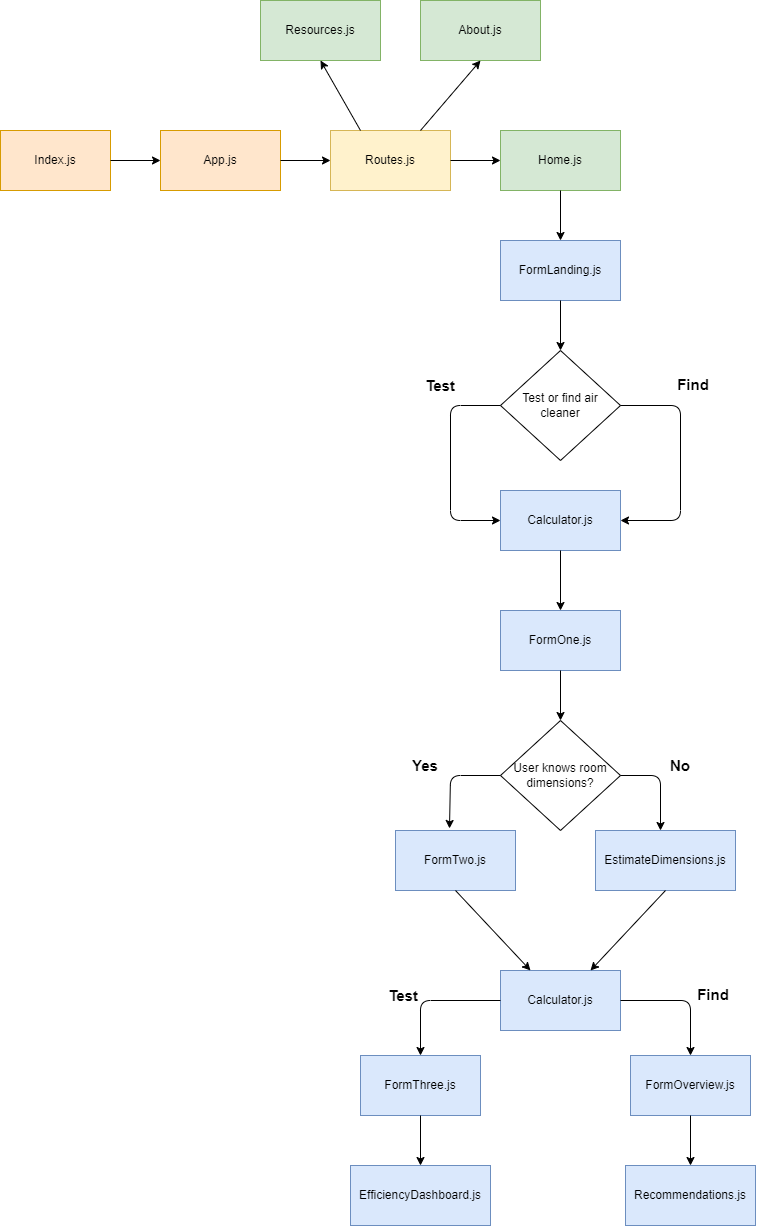

The diagram above was exported from draw.io. Its source (the exported page's mxGraphModel, read from the mxfile embedded in the PNG):
<mxGraphModel dx="2660" dy="2220" grid="1" gridSize="10" guides="1" tooltips="1" connect="1" arrows="1" fold="1" page="1" pageScale="1" pageWidth="850" pageHeight="1100" math="0" shadow="0">
  <root>
    <mxCell id="0" />
    <mxCell id="1" parent="0" />
    <mxCell id="VgWsI4-Jl4LiDRE-krkJ-1" value="Index.js" style="rounded=0;whiteSpace=wrap;html=1;fillColor=#ffe6cc;strokeColor=#d79b00;" vertex="1" parent="1">
      <mxGeometry x="30" y="280" width="110" height="60" as="geometry" />
    </mxCell>
    <mxCell id="VgWsI4-Jl4LiDRE-krkJ-2" value="App.js" style="rounded=0;whiteSpace=wrap;html=1;fillColor=#ffe6cc;strokeColor=#d79b00;" vertex="1" parent="1">
      <mxGeometry x="190" y="280" width="120" height="60" as="geometry" />
    </mxCell>
    <mxCell id="VgWsI4-Jl4LiDRE-krkJ-3" value="Routes.js" style="rounded=0;whiteSpace=wrap;html=1;fillColor=#fff2cc;strokeColor=#d6b656;" vertex="1" parent="1">
      <mxGeometry x="360" y="280" width="120" height="60" as="geometry" />
    </mxCell>
    <mxCell id="VgWsI4-Jl4LiDRE-krkJ-4" value="Home.js" style="rounded=0;whiteSpace=wrap;html=1;fillColor=#d5e8d4;strokeColor=#82b366;" vertex="1" parent="1">
      <mxGeometry x="530" y="280" width="120" height="60" as="geometry" />
    </mxCell>
    <mxCell id="VgWsI4-Jl4LiDRE-krkJ-5" value="Resources.js" style="rounded=0;whiteSpace=wrap;html=1;fillColor=#d5e8d4;strokeColor=#82b366;" vertex="1" parent="1">
      <mxGeometry x="290" y="150" width="120" height="60" as="geometry" />
    </mxCell>
    <mxCell id="VgWsI4-Jl4LiDRE-krkJ-6" value="About.js" style="rounded=0;whiteSpace=wrap;html=1;fillColor=#d5e8d4;strokeColor=#82b366;" vertex="1" parent="1">
      <mxGeometry x="450" y="150" width="120" height="60" as="geometry" />
    </mxCell>
    <mxCell id="VgWsI4-Jl4LiDRE-krkJ-7" value="FormLanding.js" style="rounded=0;whiteSpace=wrap;html=1;fillColor=#dae8fc;strokeColor=#6c8ebf;" vertex="1" parent="1">
      <mxGeometry x="530" y="390" width="120" height="60" as="geometry" />
    </mxCell>
    <mxCell id="VgWsI4-Jl4LiDRE-krkJ-12" value="" style="endArrow=classic;html=1;rounded=1;entryX=0.5;entryY=1;entryDx=0;entryDy=0;exitX=0.25;exitY=0;exitDx=0;exitDy=0;" edge="1" parent="1" source="VgWsI4-Jl4LiDRE-krkJ-3" target="VgWsI4-Jl4LiDRE-krkJ-5">
      <mxGeometry width="50" height="50" relative="1" as="geometry">
        <mxPoint x="360" y="420" as="sourcePoint" />
        <mxPoint x="410" y="370" as="targetPoint" />
      </mxGeometry>
    </mxCell>
    <mxCell id="VgWsI4-Jl4LiDRE-krkJ-13" value="" style="endArrow=classic;html=1;rounded=1;entryX=0.5;entryY=1;entryDx=0;entryDy=0;" edge="1" parent="1" target="VgWsI4-Jl4LiDRE-krkJ-6">
      <mxGeometry width="50" height="50" relative="1" as="geometry">
        <mxPoint x="450" y="280" as="sourcePoint" />
        <mxPoint x="410" y="370" as="targetPoint" />
      </mxGeometry>
    </mxCell>
    <mxCell id="VgWsI4-Jl4LiDRE-krkJ-14" value="" style="endArrow=classic;html=1;rounded=1;entryX=0;entryY=0.5;entryDx=0;entryDy=0;exitX=1;exitY=0.5;exitDx=0;exitDy=0;" edge="1" parent="1" source="VgWsI4-Jl4LiDRE-krkJ-3" target="VgWsI4-Jl4LiDRE-krkJ-4">
      <mxGeometry width="50" height="50" relative="1" as="geometry">
        <mxPoint x="360" y="420" as="sourcePoint" />
        <mxPoint x="410" y="370" as="targetPoint" />
      </mxGeometry>
    </mxCell>
    <mxCell id="VgWsI4-Jl4LiDRE-krkJ-15" value="" style="endArrow=classic;html=1;rounded=1;entryX=0.5;entryY=0;entryDx=0;entryDy=0;exitX=0.5;exitY=1;exitDx=0;exitDy=0;" edge="1" parent="1" source="VgWsI4-Jl4LiDRE-krkJ-4" target="VgWsI4-Jl4LiDRE-krkJ-7">
      <mxGeometry width="50" height="50" relative="1" as="geometry">
        <mxPoint x="360" y="420" as="sourcePoint" />
        <mxPoint x="410" y="370" as="targetPoint" />
      </mxGeometry>
    </mxCell>
    <mxCell id="VgWsI4-Jl4LiDRE-krkJ-16" value="" style="endArrow=classic;html=1;rounded=1;entryX=0;entryY=0.5;entryDx=0;entryDy=0;exitX=1;exitY=0.5;exitDx=0;exitDy=0;" edge="1" parent="1" source="VgWsI4-Jl4LiDRE-krkJ-1" target="VgWsI4-Jl4LiDRE-krkJ-2">
      <mxGeometry width="50" height="50" relative="1" as="geometry">
        <mxPoint x="360" y="420" as="sourcePoint" />
        <mxPoint x="410" y="370" as="targetPoint" />
      </mxGeometry>
    </mxCell>
    <mxCell id="VgWsI4-Jl4LiDRE-krkJ-17" value="" style="endArrow=classic;html=1;rounded=1;entryX=0;entryY=0.5;entryDx=0;entryDy=0;exitX=1;exitY=0.5;exitDx=0;exitDy=0;" edge="1" parent="1" source="VgWsI4-Jl4LiDRE-krkJ-2" target="VgWsI4-Jl4LiDRE-krkJ-3">
      <mxGeometry width="50" height="50" relative="1" as="geometry">
        <mxPoint x="360" y="420" as="sourcePoint" />
        <mxPoint x="410" y="370" as="targetPoint" />
      </mxGeometry>
    </mxCell>
    <mxCell id="VgWsI4-Jl4LiDRE-krkJ-18" value="FormOne.js" style="rounded=0;whiteSpace=wrap;html=1;fillColor=#dae8fc;strokeColor=#6c8ebf;" vertex="1" parent="1">
      <mxGeometry x="530" y="760" width="120" height="60" as="geometry" />
    </mxCell>
    <mxCell id="VgWsI4-Jl4LiDRE-krkJ-19" value="FormTwo.js" style="rounded=0;whiteSpace=wrap;html=1;fillColor=#dae8fc;strokeColor=#6c8ebf;" vertex="1" parent="1">
      <mxGeometry x="425" y="980" width="120" height="60" as="geometry" />
    </mxCell>
    <mxCell id="VgWsI4-Jl4LiDRE-krkJ-21" value="User knows room dimensions?" style="rhombus;whiteSpace=wrap;html=1;" vertex="1" parent="1">
      <mxGeometry x="530" y="870" width="120" height="110" as="geometry" />
    </mxCell>
    <mxCell id="VgWsI4-Jl4LiDRE-krkJ-22" value="EstimateDimensions.js" style="rounded=0;whiteSpace=wrap;html=1;fillColor=#dae8fc;strokeColor=#6c8ebf;" vertex="1" parent="1">
      <mxGeometry x="625" y="980" width="140" height="60" as="geometry" />
    </mxCell>
    <mxCell id="VgWsI4-Jl4LiDRE-krkJ-24" value="" style="endArrow=classic;html=1;rounded=1;exitX=0;exitY=0.5;exitDx=0;exitDy=0;entryX=0.45;entryY=-0.034;entryDx=0;entryDy=0;entryPerimeter=0;" edge="1" parent="1" source="VgWsI4-Jl4LiDRE-krkJ-21" target="VgWsI4-Jl4LiDRE-krkJ-19">
      <mxGeometry width="50" height="50" relative="1" as="geometry">
        <mxPoint x="470" y="870" as="sourcePoint" />
        <mxPoint x="520" y="820" as="targetPoint" />
        <Array as="points">
          <mxPoint x="480" y="925" />
        </Array>
      </mxGeometry>
    </mxCell>
    <mxCell id="VgWsI4-Jl4LiDRE-krkJ-25" value="" style="endArrow=classic;html=1;rounded=1;exitX=1;exitY=0.5;exitDx=0;exitDy=0;entryX=0.5;entryY=0;entryDx=0;entryDy=0;" edge="1" parent="1" source="VgWsI4-Jl4LiDRE-krkJ-21">
      <mxGeometry width="50" height="50" relative="1" as="geometry">
        <mxPoint x="470" y="870" as="sourcePoint" />
        <mxPoint x="690" y="980" as="targetPoint" />
        <Array as="points">
          <mxPoint x="690" y="925" />
        </Array>
      </mxGeometry>
    </mxCell>
    <mxCell id="VgWsI4-Jl4LiDRE-krkJ-26" value="" style="endArrow=classic;html=1;rounded=1;exitX=0.5;exitY=1;exitDx=0;exitDy=0;entryX=0.5;entryY=0;entryDx=0;entryDy=0;" edge="1" parent="1" source="VgWsI4-Jl4LiDRE-krkJ-18" target="VgWsI4-Jl4LiDRE-krkJ-21">
      <mxGeometry width="50" height="50" relative="1" as="geometry">
        <mxPoint x="490" y="850" as="sourcePoint" />
        <mxPoint x="540" y="800" as="targetPoint" />
      </mxGeometry>
    </mxCell>
    <mxCell id="VgWsI4-Jl4LiDRE-krkJ-40" value="Test or find air cleaner" style="rhombus;whiteSpace=wrap;html=1;" vertex="1" parent="1">
      <mxGeometry x="530" y="500" width="120" height="110" as="geometry" />
    </mxCell>
    <mxCell id="VgWsI4-Jl4LiDRE-krkJ-41" value="Calculator.js" style="rounded=0;whiteSpace=wrap;html=1;fillColor=#dae8fc;strokeColor=#6c8ebf;" vertex="1" parent="1">
      <mxGeometry x="530" y="640" width="120" height="60" as="geometry" />
    </mxCell>
    <mxCell id="VgWsI4-Jl4LiDRE-krkJ-42" value="" style="endArrow=classic;html=1;rounded=1;exitX=0;exitY=0.5;exitDx=0;exitDy=0;entryX=0;entryY=0.5;entryDx=0;entryDy=0;" edge="1" parent="1" target="VgWsI4-Jl4LiDRE-krkJ-41">
      <mxGeometry width="50" height="50" relative="1" as="geometry">
        <mxPoint x="530" y="555" as="sourcePoint" />
        <mxPoint x="480" y="610" as="targetPoint" />
        <Array as="points">
          <mxPoint x="480" y="555" />
          <mxPoint x="480" y="670" />
        </Array>
      </mxGeometry>
    </mxCell>
    <mxCell id="VgWsI4-Jl4LiDRE-krkJ-43" value="" style="endArrow=classic;html=1;rounded=1;exitX=1;exitY=0.5;exitDx=0;exitDy=0;entryX=1;entryY=0.5;entryDx=0;entryDy=0;" edge="1" parent="1" source="VgWsI4-Jl4LiDRE-krkJ-40" target="VgWsI4-Jl4LiDRE-krkJ-41">
      <mxGeometry width="50" height="50" relative="1" as="geometry">
        <mxPoint x="760" y="570" as="sourcePoint" />
        <mxPoint x="760" y="685" as="targetPoint" />
        <Array as="points">
          <mxPoint x="710" y="555" />
          <mxPoint x="710" y="670" />
        </Array>
      </mxGeometry>
    </mxCell>
    <mxCell id="VgWsI4-Jl4LiDRE-krkJ-44" value="Calculator.js" style="rounded=0;whiteSpace=wrap;html=1;fillColor=#dae8fc;strokeColor=#6c8ebf;" vertex="1" parent="1">
      <mxGeometry x="530" y="1120" width="120" height="60" as="geometry" />
    </mxCell>
    <mxCell id="VgWsI4-Jl4LiDRE-krkJ-46" value="" style="endArrow=classic;html=1;rounded=1;exitX=0.5;exitY=1;exitDx=0;exitDy=0;entryX=0.25;entryY=0;entryDx=0;entryDy=0;" edge="1" parent="1" source="VgWsI4-Jl4LiDRE-krkJ-19" target="VgWsI4-Jl4LiDRE-krkJ-44">
      <mxGeometry width="50" height="50" relative="1" as="geometry">
        <mxPoint x="455" y="1020" as="sourcePoint" />
        <mxPoint x="505" y="970" as="targetPoint" />
      </mxGeometry>
    </mxCell>
    <mxCell id="VgWsI4-Jl4LiDRE-krkJ-48" value="" style="endArrow=classic;html=1;rounded=1;exitX=0.5;exitY=1;exitDx=0;exitDy=0;entryX=0.75;entryY=0;entryDx=0;entryDy=0;" edge="1" parent="1" source="VgWsI4-Jl4LiDRE-krkJ-22" target="VgWsI4-Jl4LiDRE-krkJ-44">
      <mxGeometry width="50" height="50" relative="1" as="geometry">
        <mxPoint x="455" y="1020" as="sourcePoint" />
        <mxPoint x="565" y="1090" as="targetPoint" />
      </mxGeometry>
    </mxCell>
    <mxCell id="VgWsI4-Jl4LiDRE-krkJ-49" value="Yes" style="text;html=1;strokeColor=none;fillColor=none;align=center;verticalAlign=middle;whiteSpace=wrap;rounded=0;fontStyle=1;fontSize=15;" vertex="1" parent="1">
      <mxGeometry x="425" y="900" width="60" height="30" as="geometry" />
    </mxCell>
    <mxCell id="VgWsI4-Jl4LiDRE-krkJ-53" value="No" style="text;html=1;strokeColor=none;fillColor=none;align=center;verticalAlign=middle;whiteSpace=wrap;rounded=0;fontStyle=1;fontSize=15;" vertex="1" parent="1">
      <mxGeometry x="680" y="900" width="60" height="30" as="geometry" />
    </mxCell>
    <mxCell id="VgWsI4-Jl4LiDRE-krkJ-55" value="" style="endArrow=classic;html=1;rounded=1;exitX=0.5;exitY=1;exitDx=0;exitDy=0;" edge="1" parent="1" source="VgWsI4-Jl4LiDRE-krkJ-41">
      <mxGeometry width="50" height="50" relative="1" as="geometry">
        <mxPoint x="510" y="890" as="sourcePoint" />
        <mxPoint x="590" y="760" as="targetPoint" />
      </mxGeometry>
    </mxCell>
    <mxCell id="VgWsI4-Jl4LiDRE-krkJ-56" value="FormThree.js" style="rounded=0;whiteSpace=wrap;html=1;fillColor=#dae8fc;strokeColor=#6c8ebf;" vertex="1" parent="1">
      <mxGeometry x="390" y="1205" width="120" height="60" as="geometry" />
    </mxCell>
    <mxCell id="VgWsI4-Jl4LiDRE-krkJ-57" value="" style="endArrow=classic;html=1;rounded=1;exitX=0;exitY=0.5;exitDx=0;exitDy=0;entryX=0.5;entryY=0;entryDx=0;entryDy=0;" edge="1" parent="1" target="VgWsI4-Jl4LiDRE-krkJ-56">
      <mxGeometry width="50" height="50" relative="1" as="geometry">
        <mxPoint x="530" y="1149.9999999999998" as="sourcePoint" />
        <mxPoint x="660" y="1035" as="targetPoint" />
        <Array as="points">
          <mxPoint x="450" y="1150" />
        </Array>
      </mxGeometry>
    </mxCell>
    <mxCell id="VgWsI4-Jl4LiDRE-krkJ-58" value="EfficiencyDashboard.js" style="rounded=0;whiteSpace=wrap;html=1;fillColor=#dae8fc;strokeColor=#6c8ebf;" vertex="1" parent="1">
      <mxGeometry x="380" y="1315" width="140" height="60" as="geometry" />
    </mxCell>
    <mxCell id="VgWsI4-Jl4LiDRE-krkJ-63" value="FormOverview.js" style="rounded=0;whiteSpace=wrap;html=1;fillColor=#dae8fc;strokeColor=#6c8ebf;" vertex="1" parent="1">
      <mxGeometry x="660" y="1205" width="120" height="60" as="geometry" />
    </mxCell>
    <mxCell id="VgWsI4-Jl4LiDRE-krkJ-64" value="" style="endArrow=classic;html=1;rounded=1;exitX=1;exitY=0.5;exitDx=0;exitDy=0;entryX=0.5;entryY=0;entryDx=0;entryDy=0;" edge="1" parent="1" target="VgWsI4-Jl4LiDRE-krkJ-63">
      <mxGeometry width="50" height="50" relative="1" as="geometry">
        <mxPoint x="650.0000000000002" y="1149.9999999999998" as="sourcePoint" />
        <mxPoint x="660" y="1035" as="targetPoint" />
        <Array as="points">
          <mxPoint x="720" y="1150" />
        </Array>
      </mxGeometry>
    </mxCell>
    <mxCell id="VgWsI4-Jl4LiDRE-krkJ-65" value="Recommendations.js" style="rounded=0;whiteSpace=wrap;html=1;fillColor=#dae8fc;strokeColor=#6c8ebf;" vertex="1" parent="1">
      <mxGeometry x="655" y="1315" width="130" height="60" as="geometry" />
    </mxCell>
    <mxCell id="VgWsI4-Jl4LiDRE-krkJ-66" value="" style="endArrow=classic;html=1;rounded=1;exitX=0.5;exitY=1;exitDx=0;exitDy=0;entryX=0.5;entryY=0;entryDx=0;entryDy=0;" edge="1" parent="1" source="VgWsI4-Jl4LiDRE-krkJ-56" target="VgWsI4-Jl4LiDRE-krkJ-58">
      <mxGeometry width="50" height="50" relative="1" as="geometry">
        <mxPoint x="625" y="1240" as="sourcePoint" />
        <mxPoint x="675" y="1190" as="targetPoint" />
      </mxGeometry>
    </mxCell>
    <mxCell id="VgWsI4-Jl4LiDRE-krkJ-67" value="" style="endArrow=classic;html=1;rounded=1;exitX=0.5;exitY=1;exitDx=0;exitDy=0;entryX=0.5;entryY=0;entryDx=0;entryDy=0;" edge="1" parent="1" source="VgWsI4-Jl4LiDRE-krkJ-63" target="VgWsI4-Jl4LiDRE-krkJ-65">
      <mxGeometry width="50" height="50" relative="1" as="geometry">
        <mxPoint x="625" y="1240" as="sourcePoint" />
        <mxPoint x="720" y="1310" as="targetPoint" />
      </mxGeometry>
    </mxCell>
    <mxCell id="VgWsI4-Jl4LiDRE-krkJ-68" value="Test" style="text;html=1;strokeColor=none;fillColor=none;align=center;verticalAlign=middle;whiteSpace=wrap;rounded=0;fontStyle=1;fontSize=15;" vertex="1" parent="1">
      <mxGeometry x="402.5" y="1130" width="60" height="30" as="geometry" />
    </mxCell>
    <mxCell id="VgWsI4-Jl4LiDRE-krkJ-69" value="Find" style="text;html=1;strokeColor=none;fillColor=none;align=center;verticalAlign=middle;whiteSpace=wrap;rounded=0;fontStyle=1;fontSize=15;" vertex="1" parent="1">
      <mxGeometry x="712.5" y="1129" width="60" height="30" as="geometry" />
    </mxCell>
    <mxCell id="VgWsI4-Jl4LiDRE-krkJ-73" value="Test" style="text;html=1;strokeColor=none;fillColor=none;align=center;verticalAlign=middle;whiteSpace=wrap;rounded=0;fontStyle=1;fontSize=15;" vertex="1" parent="1">
      <mxGeometry x="440" y="520" width="60" height="30" as="geometry" />
    </mxCell>
    <mxCell id="VgWsI4-Jl4LiDRE-krkJ-74" value="Find" style="text;html=1;strokeColor=none;fillColor=none;align=center;verticalAlign=middle;whiteSpace=wrap;rounded=0;fontStyle=1;fontSize=15;" vertex="1" parent="1">
      <mxGeometry x="693" y="519" width="60" height="30" as="geometry" />
    </mxCell>
    <mxCell id="VgWsI4-Jl4LiDRE-krkJ-75" value="" style="endArrow=classic;html=1;rounded=1;exitX=0.5;exitY=1;exitDx=0;exitDy=0;entryX=0.5;entryY=0;entryDx=0;entryDy=0;" edge="1" parent="1" source="VgWsI4-Jl4LiDRE-krkJ-7" target="VgWsI4-Jl4LiDRE-krkJ-40">
      <mxGeometry width="50" height="50" relative="1" as="geometry">
        <mxPoint x="530" y="860" as="sourcePoint" />
        <mxPoint x="590" y="480" as="targetPoint" />
      </mxGeometry>
    </mxCell>
  </root>
</mxGraphModel>